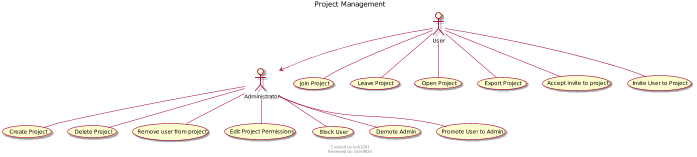

The diagram above was rendered by PlantUML. Its source (embedded in the PNG):
@startuml

title Project Management
scale 700 width

footer
Created by bolt1003
Reviewed by: brec9824
endfooter

actor User
actor Administrator

User --> Administrator

User -- (Join Project)
User -- (Leave Project)
Administrator -- (Create Project)
User -- (Open Project)
Administrator -- (Delete Project)
User -- (Export Project)
User -- (Accept invite to project)
User -- (Invite User to Project)
Administrator -- (Remove user from project)
Administrator -- (Edit Project Permissions)
Administrator -- (Block User)
Administrator -- (Demote Admin)
Administrator -- (Promote User to Admin)

@enduml